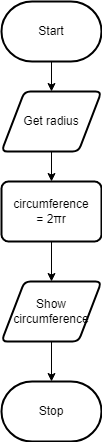

The diagram above was exported from draw.io. Its source (the exported page's mxGraphModel, read from the mxfile embedded in the PNG):
<mxGraphModel dx="1074" dy="787" grid="1" gridSize="10" guides="1" tooltips="1" connect="1" arrows="1" fold="1" page="1" pageScale="1" pageWidth="827" pageHeight="1169" math="0" shadow="0">
  <root>
    <mxCell id="0" />
    <mxCell id="1" parent="0" />
    <mxCell id="8" style="edgeStyle=none;html=1;" parent="1" source="2" target="3" edge="1">
      <mxGeometry relative="1" as="geometry" />
    </mxCell>
    <mxCell id="2" value="Start" style="strokeWidth=2;html=1;shape=mxgraph.flowchart.terminator;whiteSpace=wrap;" parent="1" vertex="1">
      <mxGeometry x="370" y="20" width="100" height="60" as="geometry" />
    </mxCell>
    <mxCell id="9" style="edgeStyle=none;html=1;" parent="1" source="3" target="5" edge="1">
      <mxGeometry relative="1" as="geometry" />
    </mxCell>
    <mxCell id="3" value="Get radius" style="shape=parallelogram;html=1;strokeWidth=2;perimeter=parallelogramPerimeter;whiteSpace=wrap;rounded=1;arcSize=12;size=0.23;" parent="1" vertex="1">
      <mxGeometry x="370" y="110" width="100" height="60" as="geometry" />
    </mxCell>
    <mxCell id="10" style="edgeStyle=none;html=1;entryX=0.5;entryY=0;entryDx=0;entryDy=0;" parent="1" source="5" target="13" edge="1">
      <mxGeometry relative="1" as="geometry">
        <mxPoint x="420" y="290" as="targetPoint" />
      </mxGeometry>
    </mxCell>
    <mxCell id="5" value="circumference =&amp;nbsp;2πr" style="rounded=1;whiteSpace=wrap;html=1;absoluteArcSize=1;arcSize=14;strokeWidth=2;" parent="1" vertex="1">
      <mxGeometry x="370" y="200" width="100" height="60" as="geometry" />
    </mxCell>
    <mxCell id="16" style="edgeStyle=none;html=1;" parent="1" source="13" target="15" edge="1">
      <mxGeometry relative="1" as="geometry" />
    </mxCell>
    <mxCell id="13" value="Show circumference" style="shape=parallelogram;html=1;strokeWidth=2;perimeter=parallelogramPerimeter;whiteSpace=wrap;rounded=1;arcSize=12;size=0.23;" parent="1" vertex="1">
      <mxGeometry x="370" y="300" width="100" height="60" as="geometry" />
    </mxCell>
    <mxCell id="15" value="Stop" style="strokeWidth=2;html=1;shape=mxgraph.flowchart.terminator;whiteSpace=wrap;" parent="1" vertex="1">
      <mxGeometry x="370" y="400" width="100" height="60" as="geometry" />
    </mxCell>
  </root>
</mxGraphModel>